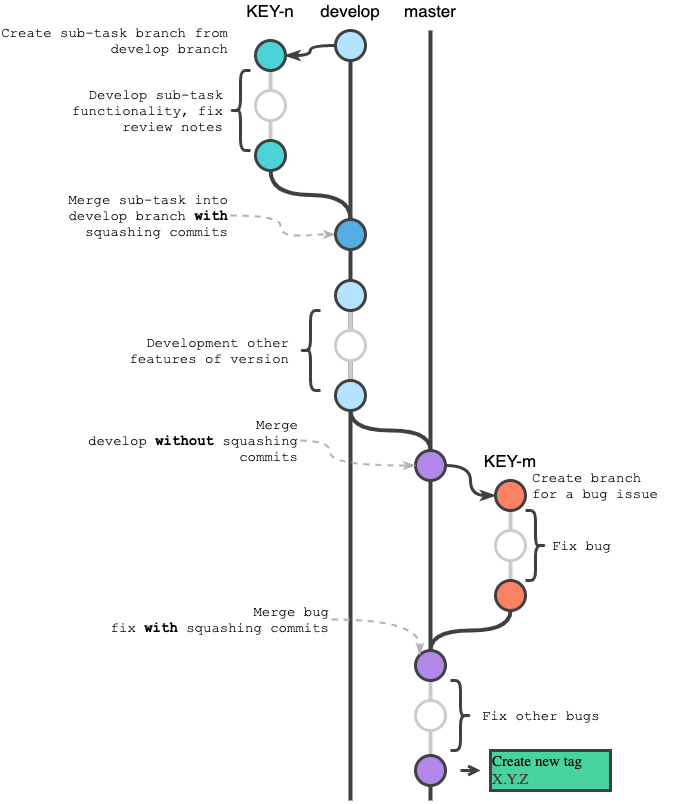

The diagram above was exported from draw.io. Its source (the exported page's mxGraphModel, read from the mxfile embedded in the PNG):
<mxGraphModel dx="3669" dy="2297" grid="1" gridSize="10" guides="1" tooltips="1" connect="1" arrows="1" fold="1" page="1" pageScale="1" pageWidth="827" pageHeight="1169" math="0" shadow="0">
  <root>
    <mxCell id="0" />
    <mxCell id="1" parent="0" />
    <mxCell id="2" value="" style="endArrow=none;html=1;strokeWidth=4;comic=0;shadow=0;strokeColor=#CCCCCC;entryX=0.5;entryY=0;" edge="1" source="43" target="47" parent="1">
      <mxGeometry width="50" height="50" relative="1" as="geometry">
        <mxPoint x="-1080" y="-400" as="sourcePoint" />
        <mxPoint x="-1080" y="-100" as="targetPoint" />
      </mxGeometry>
    </mxCell>
    <mxCell id="3" value="" style="endArrow=none;html=1;strokeWidth=4;comic=0;shadow=0;strokeColor=#404040;" edge="1" target="43" parent="1">
      <mxGeometry width="50" height="50" relative="1" as="geometry">
        <mxPoint x="-1080" y="-1050" as="sourcePoint" />
        <mxPoint x="-1080" y="110" as="targetPoint" />
      </mxGeometry>
    </mxCell>
    <mxCell id="4" value="" style="endArrow=none;html=1;strokeWidth=4;comic=0;shadow=0;strokeColor=#CCCCCC;exitX=0.5;exitY=1;" edge="1" source="35" target="38" parent="1">
      <mxGeometry width="50" height="50" relative="1" as="geometry">
        <mxPoint x="-999.8095238095239" y="-569.8095238095239" as="sourcePoint" />
        <mxPoint x="-1000" y="330" as="targetPoint" />
      </mxGeometry>
    </mxCell>
    <mxCell id="5" value="" style="endArrow=none;html=1;strokeWidth=4;comic=0;shadow=0;strokeColor=#CCCCCC;exitX=0.5;exitY=1;" edge="1" source="38" parent="1">
      <mxGeometry width="50" height="50" relative="1" as="geometry">
        <mxPoint x="-999.8095238095239" y="-519.8095238095239" as="sourcePoint" />
        <mxPoint x="-1000" y="-500" as="targetPoint" />
      </mxGeometry>
    </mxCell>
    <mxCell id="6" style="edgeStyle=orthogonalEdgeStyle;comic=0;html=1;entryX=1;entryY=0.5;shadow=0;startArrow=none;startFill=0;endArrow=classicThin;endFill=1;jettySize=auto;orthogonalLoop=1;strokeColor=#404040;strokeWidth=3;rounded=1;curved=1;exitX=0;exitY=0.5;" edge="1" source="12" parent="1">
      <mxGeometry relative="1" as="geometry">
        <mxPoint x="-1180" y="-980" as="sourcePoint" />
        <mxPoint x="-1225.5" y="-1025" as="targetPoint" />
      </mxGeometry>
    </mxCell>
    <mxCell id="7" style="edgeStyle=orthogonalEdgeStyle;comic=0;html=1;entryX=0;entryY=0.5;shadow=0;startArrow=none;startFill=0;endArrow=classicThin;endFill=1;jettySize=auto;orthogonalLoop=1;strokeColor=#404040;strokeWidth=3;rounded=1;curved=1;exitX=1;exitY=0.5;" edge="1" source="31" target="35" parent="1">
      <mxGeometry relative="1" as="geometry">
        <mxPoint x="-1014.547619047619" y="-570.047619047619" as="sourcePoint" />
        <mxPoint x="-1065.0238095238096" y="-570.047619047619" as="targetPoint" />
      </mxGeometry>
    </mxCell>
    <mxCell id="8" value="" style="endArrow=none;html=1;strokeWidth=4;comic=0;shadow=0;strokeColor=#404040;" edge="1" source="52" parent="1">
      <mxGeometry width="50" height="50" relative="1" as="geometry">
        <mxPoint x="-1160" y="-990" as="sourcePoint" />
        <mxPoint x="-1160" y="-280" as="targetPoint" />
      </mxGeometry>
    </mxCell>
    <mxCell id="9" value="" style="endArrow=none;html=1;strokeWidth=4;comic=0;shadow=0;strokeColor=#404040;exitX=0.5;exitY=1;" edge="1" source="47" parent="1">
      <mxGeometry width="50" height="50" relative="1" as="geometry">
        <mxPoint x="-1080" y="-1260" as="sourcePoint" />
        <mxPoint x="-1080" y="-280" as="targetPoint" />
      </mxGeometry>
    </mxCell>
    <mxCell id="10" value="master" style="text;html=1;strokeColor=none;fillColor=none;align=center;verticalAlign=middle;whiteSpace=wrap;rounded=0;glass=0;comic=0;labelBackgroundColor=none;fontSize=17;" vertex="1" parent="1">
      <mxGeometry x="-1110" y="-1080" width="60" height="20" as="geometry" />
    </mxCell>
    <mxCell id="11" value="develop" style="text;html=1;strokeColor=none;fillColor=none;align=center;verticalAlign=middle;whiteSpace=wrap;rounded=0;glass=0;comic=0;labelBackgroundColor=none;fontSize=17;" vertex="1" parent="1">
      <mxGeometry x="-1190" y="-1080" width="60" height="20" as="geometry" />
    </mxCell>
    <mxCell id="12" value="" style="ellipse;whiteSpace=wrap;html=1;strokeColor=#404040;strokeWidth=3;fillColor=#b4e3ff;gradientColor=none;fontSize=12;align=center;aspect=fixed;" vertex="1" parent="1">
      <mxGeometry x="-1175" y="-1050" width="30" height="30" as="geometry" />
    </mxCell>
    <mxCell id="13" value="" style="endArrow=none;html=1;strokeWidth=4;comic=0;shadow=0;strokeColor=#404040;" edge="1" target="12" parent="1">
      <mxGeometry width="50" height="50" relative="1" as="geometry">
        <mxPoint x="-1160" y="-1050" as="sourcePoint" />
        <mxPoint x="-1160" y="-170" as="targetPoint" />
      </mxGeometry>
    </mxCell>
    <mxCell id="14" style="edgeStyle=orthogonalEdgeStyle;curved=1;rounded=0;html=1;exitX=0.5;exitY=1;endArrow=none;endFill=0;jettySize=auto;orthogonalLoop=1;strokeColor=#CCCCCC;strokeWidth=4;fontFamily=Courier New;fontSize=15;" edge="1" source="15" target="18" parent="1">
      <mxGeometry relative="1" as="geometry" />
    </mxCell>
    <mxCell id="15" value="" style="ellipse;whiteSpace=wrap;html=1;strokeColor=#404040;strokeWidth=3;fillColor=#4bd3d7;gradientColor=none;fontSize=12;align=center;aspect=fixed;" vertex="1" parent="1">
      <mxGeometry x="-1255" y="-1040" width="30" height="30" as="geometry" />
    </mxCell>
    <mxCell id="16" value="" style="ellipse;whiteSpace=wrap;html=1;strokeColor=#CCCCCC;strokeWidth=3;fillColor=#FFFFFF;gradientColor=none;fontSize=12;align=center;aspect=fixed;" vertex="1" parent="1">
      <mxGeometry x="-1255" y="-990" width="30" height="30" as="geometry" />
    </mxCell>
    <mxCell id="17" style="edgeStyle=orthogonalEdgeStyle;curved=1;rounded=0;html=1;exitX=0.5;exitY=1;endArrow=none;endFill=0;jettySize=auto;orthogonalLoop=1;strokeColor=#404040;strokeWidth=4;fontSize=17;" edge="1" source="18" target="52" parent="1">
      <mxGeometry relative="1" as="geometry" />
    </mxCell>
    <mxCell id="18" value="" style="ellipse;whiteSpace=wrap;html=1;strokeColor=#404040;strokeWidth=3;fillColor=#4bd3d7;gradientColor=none;fontSize=12;align=center;aspect=fixed;" vertex="1" parent="1">
      <mxGeometry x="-1255" y="-940" width="30" height="30" as="geometry" />
    </mxCell>
    <mxCell id="19" value="KEY-n&lt;br&gt;" style="text;html=1;strokeColor=none;fillColor=none;align=center;verticalAlign=middle;whiteSpace=wrap;rounded=0;glass=0;comic=0;labelBackgroundColor=none;fontSize=17;" vertex="1" parent="1">
      <mxGeometry x="-1280" y="-1080" width="80" height="20" as="geometry" />
    </mxCell>
    <mxCell id="20" style="edgeStyle=orthogonalEdgeStyle;curved=1;rounded=0;html=1;exitX=0.5;exitY=1;entryX=0.5;entryY=0;endArrow=none;endFill=0;jettySize=auto;orthogonalLoop=1;strokeColor=#CCCCCC;strokeWidth=4;fontSize=17;" edge="1" source="21" target="28" parent="1">
      <mxGeometry relative="1" as="geometry" />
    </mxCell>
    <mxCell id="21" value="" style="ellipse;whiteSpace=wrap;html=1;strokeColor=#404040;strokeWidth=3;fillColor=#b4e3ff;gradientColor=none;fontSize=12;align=center;aspect=fixed;" vertex="1" parent="1">
      <mxGeometry x="-1175" y="-800" width="30" height="30" as="geometry" />
    </mxCell>
    <mxCell id="22" value="Create sub-task branch from develop branch" style="text;strokeColor=none;fillColor=none;align=right;verticalAlign=middle;rounded=0;glass=0;comic=0;labelBackgroundColor=none;fontSize=14;fontFamily=Courier New;fontStyle=0;labelBorderColor=none;html=1;whiteSpace=wrap;" vertex="1" parent="1">
      <mxGeometry x="-1510" y="-1065" width="230" height="50" as="geometry" />
    </mxCell>
    <mxCell id="23" value="" style="shape=curlyBracket;whiteSpace=wrap;html=1;rounded=1;fillColor=#FD8163;fontSize=17;strokeWidth=3;strokeColor=#404040;" vertex="1" parent="1">
      <mxGeometry x="-1280" y="-1010" width="20" height="80" as="geometry" />
    </mxCell>
    <mxCell id="24" value="&lt;font style=&quot;font-size: 14px;&quot;&gt;Develop sub-task functionality, fix review notes&lt;/font&gt;" style="text;strokeColor=none;fillColor=none;align=right;verticalAlign=middle;rounded=0;glass=0;comic=0;labelBackgroundColor=none;fontSize=14;fontFamily=Courier New;fontStyle=0;labelBorderColor=none;html=1;whiteSpace=wrap;" vertex="1" parent="1">
      <mxGeometry x="-1465" y="-995" width="180" height="50" as="geometry" />
    </mxCell>
    <mxCell id="25" value="&lt;font style=&quot;font-size: 14px&quot;&gt;Merge sub-task into develop branch &lt;b&gt;with &lt;/b&gt;squashing commits&lt;b&gt;&lt;br&gt;&lt;/b&gt;&lt;/font&gt;" style="text;strokeColor=none;fillColor=none;align=right;verticalAlign=middle;rounded=0;glass=0;comic=0;labelBackgroundColor=none;fontSize=14;fontFamily=Courier New;fontStyle=0;labelBorderColor=none;html=1;whiteSpace=wrap;" vertex="1" parent="1">
      <mxGeometry x="-1500" y="-890" width="220" height="50" as="geometry" />
    </mxCell>
    <mxCell id="26" value="" style="ellipse;whiteSpace=wrap;html=1;strokeColor=#CCCCCC;strokeWidth=3;fillColor=#FFFFFF;gradientColor=none;fontSize=12;align=center;aspect=fixed;" vertex="1" parent="1">
      <mxGeometry x="-1175" y="-750" width="30" height="30" as="geometry" />
    </mxCell>
    <mxCell id="27" style="edgeStyle=orthogonalEdgeStyle;curved=1;rounded=0;html=1;exitX=0.5;exitY=1;endArrow=none;endFill=0;jettySize=auto;orthogonalLoop=1;strokeColor=#404040;strokeWidth=4;fontSize=17;" edge="1" source="28" target="31" parent="1">
      <mxGeometry relative="1" as="geometry" />
    </mxCell>
    <mxCell id="28" value="" style="ellipse;whiteSpace=wrap;html=1;strokeColor=#404040;strokeWidth=3;fillColor=#b4e3ff;gradientColor=none;fontSize=12;align=center;aspect=fixed;" vertex="1" parent="1">
      <mxGeometry x="-1175" y="-700" width="30" height="30" as="geometry" />
    </mxCell>
    <mxCell id="29" value="" style="shape=curlyBracket;whiteSpace=wrap;html=1;rounded=1;fillColor=#FD8163;fontSize=17;strokeWidth=3;strokeColor=#404040;" vertex="1" parent="1">
      <mxGeometry x="-1210" y="-770" width="20" height="80" as="geometry" />
    </mxCell>
    <mxCell id="30" value="&lt;span style=&quot;font-size: 14px;&quot;&gt;Development other features of version&lt;/span&gt;&lt;br style=&quot;font-size: 14px;&quot;&gt;" style="text;strokeColor=none;fillColor=none;align=right;verticalAlign=middle;rounded=0;glass=0;comic=0;labelBackgroundColor=none;fontSize=14;fontFamily=Courier New;fontStyle=0;labelBorderColor=none;html=1;whiteSpace=wrap;" vertex="1" parent="1">
      <mxGeometry x="-1399.5" y="-755" width="180" height="50" as="geometry" />
    </mxCell>
    <mxCell id="31" value="" style="ellipse;whiteSpace=wrap;html=1;strokeColor=#404040;strokeWidth=3;fillColor=#b188ea;gradientColor=none;fontSize=12;align=center;aspect=fixed;" vertex="1" parent="1">
      <mxGeometry x="-1095" y="-630" width="30" height="30" as="geometry" />
    </mxCell>
    <mxCell id="32" value="&lt;font style=&quot;font-size: 14px&quot;&gt;Merge develop&amp;nbsp;&lt;span style=&quot;font-size: 14px&quot;&gt;&lt;b&gt;without&amp;nbsp;&lt;/b&gt;&lt;/span&gt;&lt;/font&gt;squashing commits" style="text;strokeColor=none;fillColor=none;align=right;verticalAlign=middle;rounded=0;glass=0;comic=0;labelBackgroundColor=none;fontSize=14;fontFamily=Courier New;fontStyle=0;labelBorderColor=none;html=1;whiteSpace=wrap;" vertex="1" parent="1">
      <mxGeometry x="-1431" y="-665" width="221" height="50" as="geometry" />
    </mxCell>
    <mxCell id="33" style="edgeStyle=orthogonalEdgeStyle;rounded=0;html=1;exitX=1;exitY=0.5;dashed=1;endArrow=classicThin;endFill=1;jettySize=auto;orthogonalLoop=1;strokeColor=#B3B3B3;strokeWidth=2;fontSize=17;curved=1;entryX=0;entryY=0.5;" edge="1" source="32" target="31" parent="1">
      <mxGeometry relative="1" as="geometry">
        <mxPoint x="-1120" y="-520" as="targetPoint" />
        <mxPoint x="-1220" y="-555" as="sourcePoint" />
        <Array as="points">
          <mxPoint x="-1180" y="-640" />
          <mxPoint x="-1180" y="-615" />
        </Array>
      </mxGeometry>
    </mxCell>
    <mxCell id="34" style="edgeStyle=orthogonalEdgeStyle;rounded=0;html=1;exitX=1;exitY=0.5;dashed=1;endArrow=classicThin;endFill=1;jettySize=auto;orthogonalLoop=1;strokeColor=#B3B3B3;strokeWidth=2;fontSize=17;curved=1;entryX=0;entryY=0.5;" edge="1" source="25" target="52" parent="1">
      <mxGeometry relative="1" as="geometry">
        <mxPoint x="-1490.2241379310344" y="-720.1379310344828" as="sourcePoint" />
        <mxPoint x="-1386.0862068965516" y="-709.7931034482758" as="targetPoint" />
        <Array as="points">
          <mxPoint x="-1230" y="-865" />
          <mxPoint x="-1230" y="-845" />
          <mxPoint x="-1200" y="-845" />
          <mxPoint x="-1200" y="-846" />
        </Array>
      </mxGeometry>
    </mxCell>
    <mxCell id="35" value="" style="ellipse;whiteSpace=wrap;html=1;strokeColor=#404040;strokeWidth=3;fillColor=#FD8163;gradientColor=none;fontSize=12;align=center;aspect=fixed;" vertex="1" parent="1">
      <mxGeometry x="-1015" y="-600" width="30" height="30" as="geometry" />
    </mxCell>
    <mxCell id="36" value="KEY-m" style="text;html=1;strokeColor=none;fillColor=none;align=center;verticalAlign=middle;whiteSpace=wrap;rounded=0;glass=0;comic=0;labelBackgroundColor=none;fontSize=17;" vertex="1" parent="1">
      <mxGeometry x="-1030" y="-630" width="60" height="20" as="geometry" />
    </mxCell>
    <mxCell id="37" value="Create branch for a bug issue&lt;br&gt;" style="text;strokeColor=none;fillColor=none;align=left;verticalAlign=middle;rounded=0;glass=0;comic=0;labelBackgroundColor=none;fontSize=14;fontFamily=Courier New;fontStyle=0;labelBorderColor=none;html=1;whiteSpace=wrap;" vertex="1" parent="1">
      <mxGeometry x="-980" y="-620" width="130" height="50" as="geometry" />
    </mxCell>
    <mxCell id="38" value="" style="ellipse;whiteSpace=wrap;html=1;strokeColor=#CCCCCC;strokeWidth=3;fillColor=#FFFFFF;gradientColor=none;fontSize=12;align=center;aspect=fixed;" vertex="1" parent="1">
      <mxGeometry x="-1015" y="-550" width="30" height="30" as="geometry" />
    </mxCell>
    <mxCell id="39" style="edgeStyle=orthogonalEdgeStyle;curved=1;rounded=0;html=1;exitX=0.5;exitY=1;endArrow=none;endFill=0;jettySize=auto;orthogonalLoop=1;strokeColor=#404040;strokeWidth=4;fontFamily=Courier New;fontSize=15;" edge="1" source="40" target="43" parent="1">
      <mxGeometry relative="1" as="geometry" />
    </mxCell>
    <mxCell id="40" value="" style="ellipse;whiteSpace=wrap;html=1;strokeColor=#404040;strokeWidth=3;fillColor=#FD8163;gradientColor=none;fontSize=12;align=center;aspect=fixed;" vertex="1" parent="1">
      <mxGeometry x="-1015" y="-500" width="30" height="30" as="geometry" />
    </mxCell>
    <mxCell id="41" value="" style="shape=curlyBracket;whiteSpace=wrap;html=1;rounded=1;fillColor=#FD8163;fontSize=17;strokeWidth=3;strokeColor=#404040;rotation=180;" vertex="1" parent="1">
      <mxGeometry x="-985" y="-570" width="20" height="70" as="geometry" />
    </mxCell>
    <mxCell id="42" value="Fix bug" style="text;strokeColor=none;fillColor=none;align=left;verticalAlign=middle;rounded=0;glass=0;comic=0;labelBackgroundColor=none;fontSize=14;fontFamily=Courier New;fontStyle=0;labelBorderColor=none;html=1;whiteSpace=wrap;" vertex="1" parent="1">
      <mxGeometry x="-960" y="-560" width="130" height="50" as="geometry" />
    </mxCell>
    <mxCell id="43" value="" style="ellipse;whiteSpace=wrap;html=1;strokeColor=#404040;strokeWidth=3;fillColor=#b188ea;gradientColor=none;fontSize=12;align=center;aspect=fixed;" vertex="1" parent="1">
      <mxGeometry x="-1095" y="-430" width="30" height="30" as="geometry" />
    </mxCell>
    <mxCell id="44" style="edgeStyle=orthogonalEdgeStyle;curved=1;rounded=0;html=1;exitX=1;exitY=0.5;entryX=0;entryY=0;endArrow=classicThin;endFill=1;jettySize=auto;orthogonalLoop=1;strokeColor=#B3B3B3;strokeWidth=2;fontFamily=Courier New;fontSize=15;dashed=1;" edge="1" source="45" target="43" parent="1">
      <mxGeometry relative="1" as="geometry" />
    </mxCell>
    <mxCell id="45" value="&lt;font style=&quot;font-size: 14px&quot;&gt;Merge bug fix&amp;nbsp;&lt;span style=&quot;font-size: 14px&quot;&gt;&lt;b&gt;with&lt;/b&gt;&lt;/span&gt;&amp;nbsp;&lt;/font&gt;squashing commits" style="text;strokeColor=none;fillColor=none;align=right;verticalAlign=middle;rounded=0;glass=0;comic=0;labelBackgroundColor=none;fontSize=14;fontFamily=Courier New;fontStyle=0;labelBorderColor=none;html=1;whiteSpace=wrap;" vertex="1" parent="1">
      <mxGeometry x="-1410" y="-486" width="231" height="50" as="geometry" />
    </mxCell>
    <mxCell id="46" value="" style="ellipse;whiteSpace=wrap;html=1;strokeColor=#CCCCCC;strokeWidth=3;fillColor=#FFFFFF;gradientColor=none;fontSize=12;align=center;aspect=fixed;" vertex="1" parent="1">
      <mxGeometry x="-1095" y="-380" width="30" height="30" as="geometry" />
    </mxCell>
    <mxCell id="47" value="" style="ellipse;whiteSpace=wrap;html=1;strokeColor=#404040;strokeWidth=3;fillColor=#b188ea;gradientColor=none;fontSize=12;align=center;aspect=fixed;" vertex="1" parent="1">
      <mxGeometry x="-1095" y="-325" width="30" height="30" as="geometry" />
    </mxCell>
    <mxCell id="48" value="" style="shape=curlyBracket;whiteSpace=wrap;html=1;rounded=1;fillColor=#FD8163;fontSize=17;strokeWidth=3;strokeColor=#404040;rotation=180;" vertex="1" parent="1">
      <mxGeometry x="-1060" y="-400" width="20" height="70" as="geometry" />
    </mxCell>
    <mxCell id="49" value="Fix other bugs" style="text;strokeColor=none;fillColor=none;align=left;verticalAlign=middle;rounded=0;glass=0;comic=0;labelBackgroundColor=none;fontSize=14;fontFamily=Courier New;fontStyle=0;labelBorderColor=none;html=1;whiteSpace=wrap;" vertex="1" parent="1">
      <mxGeometry x="-1030" y="-390" width="130" height="50" as="geometry" />
    </mxCell>
    <mxCell id="50" value="Create new tag &lt;font color=&quot;#404040&quot;&gt;X.Y.Z&lt;/font&gt;" style="rounded=0;whiteSpace=wrap;html=1;labelBackgroundColor=none;strokeColor=#404040;strokeWidth=3;fillColor=#47d2a0;fontFamily=Lucida Console;fontSize=15;align=left;" vertex="1" parent="1">
      <mxGeometry x="-1020" y="-330" width="120" height="40" as="geometry" />
    </mxCell>
    <mxCell id="51" value="" style="endArrow=open;html=1;strokeColor=#404040;strokeWidth=3;fontFamily=Lucida Console;fontSize=15;endFill=0;rounded=1;" edge="1" parent="1">
      <mxGeometry width="50" height="50" relative="1" as="geometry">
        <mxPoint x="-1050" y="-310" as="sourcePoint" />
        <mxPoint x="-1030" y="-310" as="targetPoint" />
      </mxGeometry>
    </mxCell>
    <mxCell id="52" value="" style="ellipse;whiteSpace=wrap;html=1;strokeColor=#404040;strokeWidth=3;fillColor=#54aee3;gradientColor=none;fontSize=12;align=center;aspect=fixed;" vertex="1" parent="1">
      <mxGeometry x="-1175" y="-861" width="30" height="30" as="geometry" />
    </mxCell>
    <mxCell id="53" value="" style="endArrow=none;html=1;strokeWidth=4;comic=0;shadow=0;strokeColor=#404040;" edge="1" source="12" target="52" parent="1">
      <mxGeometry width="50" height="50" relative="1" as="geometry">
        <mxPoint x="-1160" y="-1020" as="sourcePoint" />
        <mxPoint x="-1160" y="-160" as="targetPoint" />
      </mxGeometry>
    </mxCell>
  </root>
</mxGraphModel>